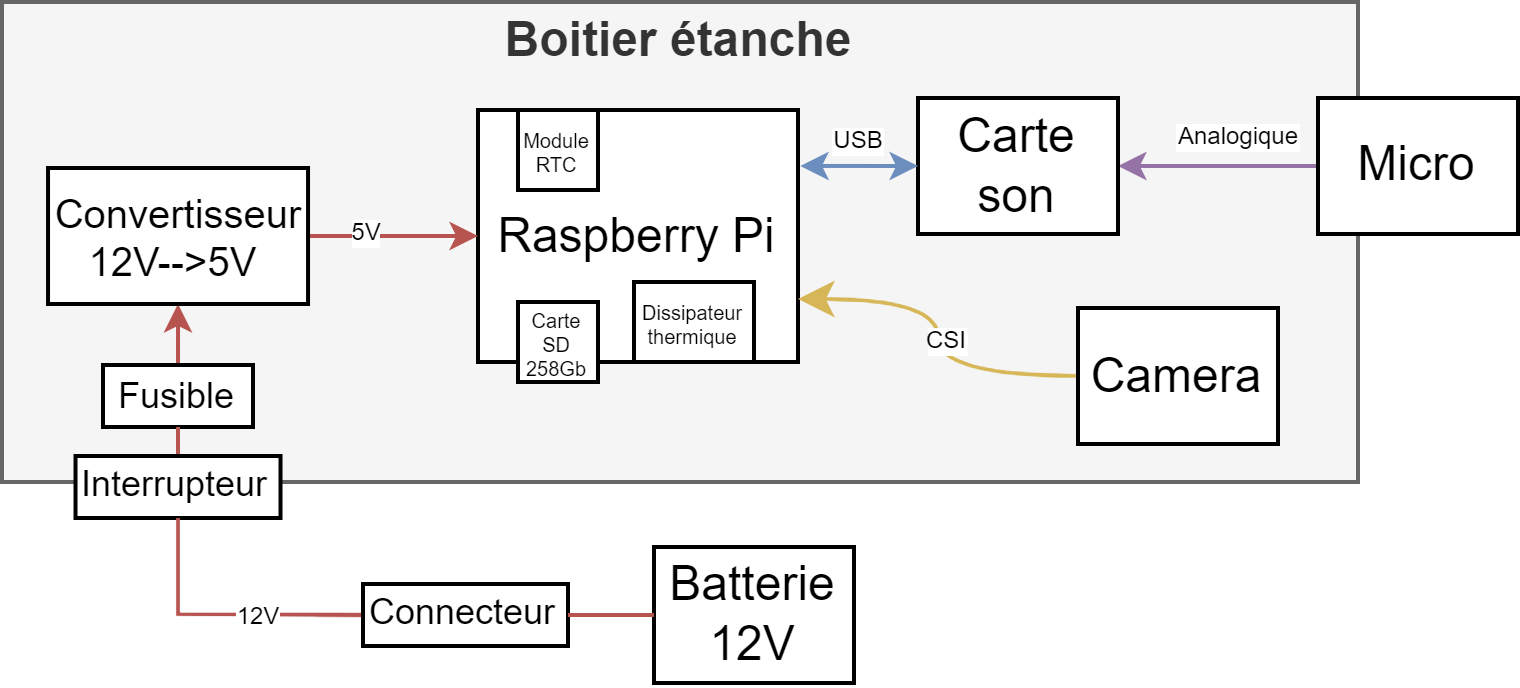

The diagram above was exported from draw.io. Its source (the exported page's mxGraphModel, read from the mxfile embedded in the PNG):
<mxGraphModel dx="630" dy="500" grid="1" gridSize="10" guides="1" tooltips="1" connect="1" arrows="1" fold="1" page="1" pageScale="1" pageWidth="827" pageHeight="1169" math="0" shadow="0">
  <root>
    <mxCell id="0" />
    <mxCell id="1" parent="0" />
    <mxCell id="2" value="Boitier étanche" style="rounded=0;whiteSpace=wrap;html=1;labelPosition=center;verticalLabelPosition=top;align=center;verticalAlign=bottom;fillColor=#f5f5f5;strokeColor=#666666;fontColor=#333333;fontStyle=1;spacingTop=8;spacingBottom=-19;" vertex="1" parent="1">
      <mxGeometry x="941" y="310" width="339" height="120" as="geometry" />
    </mxCell>
    <mxCell id="3" style="edgeStyle=orthogonalEdgeStyle;rounded=0;orthogonalLoop=1;jettySize=auto;html=1;exitX=1;exitY=0.5;exitDx=0;exitDy=0;entryX=0;entryY=0.5;entryDx=0;entryDy=0;curved=1;fillColor=#e1d5e7;strokeColor=#9673a6;endArrow=none;endFill=0;startArrow=classic;startFill=1;endSize=4;startSize=4;" edge="1" source="5" target="21" parent="1">
      <mxGeometry relative="1" as="geometry" />
    </mxCell>
    <mxCell id="4" value="Analogique" style="edgeLabel;html=1;align=center;verticalAlign=middle;resizable=0;points=[];fontSize=6;" vertex="1" connectable="0" parent="3">
      <mxGeometry x="0.5767" y="-1" relative="1" as="geometry">
        <mxPoint x="-10" y="-8" as="offset" />
      </mxGeometry>
    </mxCell>
    <mxCell id="5" value="Carte son" style="rounded=0;whiteSpace=wrap;html=1;" vertex="1" parent="1">
      <mxGeometry x="1170" y="334" width="50" height="34" as="geometry" />
    </mxCell>
    <mxCell id="6" style="rounded=0;orthogonalLoop=1;jettySize=auto;html=1;exitX=1.007;exitY=0.222;exitDx=0;exitDy=0;fillColor=#dae8fc;strokeColor=#6c8ebf;startArrow=classic;startFill=1;endSize=4;startSize=4;entryX=0;entryY=0.5;entryDx=0;entryDy=0;exitPerimeter=0;" edge="1" source="8" target="5" parent="1">
      <mxGeometry relative="1" as="geometry">
        <mxPoint x="1150" y="300" as="targetPoint" />
      </mxGeometry>
    </mxCell>
    <mxCell id="7" value="USB" style="edgeLabel;html=1;align=center;verticalAlign=middle;resizable=0;points=[];fontSize=6;" vertex="1" connectable="0" parent="6">
      <mxGeometry x="-0.5826" y="1" relative="1" as="geometry">
        <mxPoint x="8" y="-5" as="offset" />
      </mxGeometry>
    </mxCell>
    <mxCell id="8" value="Raspberry Pi" style="rounded=0;whiteSpace=wrap;html=1;" vertex="1" parent="1">
      <mxGeometry x="1060" y="337" width="80" height="63" as="geometry" />
    </mxCell>
    <mxCell id="9" style="edgeStyle=orthogonalEdgeStyle;rounded=0;orthogonalLoop=1;jettySize=auto;html=1;exitX=0;exitY=0.5;exitDx=0;exitDy=0;entryX=1;entryY=0.75;entryDx=0;entryDy=0;curved=1;fillColor=#fff2cc;strokeColor=#d6b656;" edge="1" source="11" target="8" parent="1">
      <mxGeometry relative="1" as="geometry" />
    </mxCell>
    <mxCell id="10" value="CSI" style="edgeLabel;html=1;align=center;verticalAlign=middle;resizable=0;points=[];fontSize=6;" vertex="1" connectable="0" parent="9">
      <mxGeometry x="-0.1004" y="-2" relative="1" as="geometry">
        <mxPoint y="-4" as="offset" />
      </mxGeometry>
    </mxCell>
    <mxCell id="11" value="Camera" style="rounded=0;whiteSpace=wrap;html=1;" vertex="1" parent="1">
      <mxGeometry x="1210" y="386.5" width="50" height="34" as="geometry" />
    </mxCell>
    <mxCell id="12" style="rounded=0;orthogonalLoop=1;jettySize=auto;html=1;exitX=0.5;exitY=0;exitDx=0;exitDy=0;entryX=0.5;entryY=1;entryDx=0;entryDy=0;fontSize=6;startArrow=none;startFill=0;endArrow=classic;endFill=1;startSize=4;endSize=4;strokeWidth=1;fillColor=#f8cecc;strokeColor=#b85450;" edge="1" source="19" target="16" parent="1">
      <mxGeometry relative="1" as="geometry" />
    </mxCell>
    <mxCell id="13" value="Batterie 12V" style="rounded=0;whiteSpace=wrap;html=1;" vertex="1" parent="1">
      <mxGeometry x="1104" y="446.25" width="50" height="34" as="geometry" />
    </mxCell>
    <mxCell id="14" style="edgeStyle=none;rounded=0;orthogonalLoop=1;jettySize=auto;html=1;exitX=1;exitY=0.5;exitDx=0;exitDy=0;entryX=0;entryY=0.5;entryDx=0;entryDy=0;fontSize=6;startArrow=none;startFill=0;endArrow=classic;endFill=1;startSize=4;endSize=4;strokeWidth=1;fillColor=#f8cecc;strokeColor=#b85450;" edge="1" source="16" target="8" parent="1">
      <mxGeometry relative="1" as="geometry" />
    </mxCell>
    <mxCell id="15" value="5V" style="edgeLabel;html=1;align=center;verticalAlign=middle;resizable=0;points=[];fontSize=6;" vertex="1" connectable="0" parent="14">
      <mxGeometry x="-0.3577" y="1" relative="1" as="geometry">
        <mxPoint as="offset" />
      </mxGeometry>
    </mxCell>
    <mxCell id="16" value="Convertisseur 12V--&amp;gt;5V&amp;nbsp;" style="rounded=0;whiteSpace=wrap;html=1;fontSize=10;" vertex="1" parent="1">
      <mxGeometry x="952.51" y="351.5" width="65" height="34" as="geometry" />
    </mxCell>
    <mxCell id="17" value="Carte SD 258Gb" style="rounded=0;whiteSpace=wrap;html=1;fontSize=5;" vertex="1" parent="1">
      <mxGeometry x="1070" y="385" width="20" height="20" as="geometry" />
    </mxCell>
    <mxCell id="18" value="Dissipateur thermique" style="rounded=0;whiteSpace=wrap;html=1;fontSize=5;" vertex="1" parent="1">
      <mxGeometry x="1099" y="380" width="30" height="20" as="geometry" />
    </mxCell>
    <mxCell id="19" value="Fusible" style="rounded=0;whiteSpace=wrap;html=1;fontSize=9;" vertex="1" parent="1">
      <mxGeometry x="966.25" y="400.75" width="37.5" height="15.5" as="geometry" />
    </mxCell>
    <mxCell id="20" value="" style="rounded=0;orthogonalLoop=1;jettySize=auto;html=1;exitX=0.5;exitY=0;exitDx=0;exitDy=0;fontSize=6;startArrow=none;startFill=0;endArrow=none;endFill=1;startSize=4;endSize=4;strokeWidth=1;fillColor=#f8cecc;strokeColor=#b85450;entryX=0.5;entryY=1;entryDx=0;entryDy=0;" edge="1" source="23" target="19" parent="1">
      <mxGeometry relative="1" as="geometry">
        <mxPoint x="985" y="448" as="sourcePoint" />
        <mxPoint x="980" y="410" as="targetPoint" />
      </mxGeometry>
    </mxCell>
    <mxCell id="21" value="Micro" style="rounded=0;whiteSpace=wrap;html=1;" vertex="1" parent="1">
      <mxGeometry x="1270" y="334" width="50" height="34" as="geometry" />
    </mxCell>
    <mxCell id="22" value="Module RTC" style="rounded=0;whiteSpace=wrap;html=1;fontSize=5;" vertex="1" parent="1">
      <mxGeometry x="1070" y="337" width="20" height="20" as="geometry" />
    </mxCell>
    <mxCell id="23" value="Interrupteur" style="rounded=0;whiteSpace=wrap;html=1;fontSize=9;" vertex="1" parent="1">
      <mxGeometry x="959.38" y="423.5" width="51.25" height="15.5" as="geometry" />
    </mxCell>
    <mxCell id="24" value="" style="rounded=0;orthogonalLoop=1;jettySize=auto;html=1;exitX=0;exitY=0.5;exitDx=0;exitDy=0;fontSize=6;startArrow=none;startFill=0;endArrow=none;endFill=1;startSize=4;endSize=4;strokeWidth=1;fillColor=#f8cecc;strokeColor=#b85450;entryX=0.5;entryY=1;entryDx=0;entryDy=0;" edge="1" source="25" target="23" parent="1">
      <mxGeometry relative="1" as="geometry">
        <mxPoint x="985" y="448" as="sourcePoint" />
        <mxPoint x="985" y="415.5000000000001" as="targetPoint" />
        <Array as="points">
          <mxPoint x="985" y="463" />
        </Array>
      </mxGeometry>
    </mxCell>
    <mxCell id="25" value="Connecteur" style="rounded=0;whiteSpace=wrap;html=1;fontSize=9;" vertex="1" parent="1">
      <mxGeometry x="1031.25" y="455.5" width="51.25" height="15.5" as="geometry" />
    </mxCell>
    <mxCell id="26" value="" style="rounded=0;orthogonalLoop=1;jettySize=auto;html=1;exitX=0;exitY=0.5;exitDx=0;exitDy=0;fontSize=6;startArrow=none;startFill=0;endArrow=none;endFill=1;startSize=4;endSize=4;strokeWidth=1;fillColor=#f8cecc;strokeColor=#b85450;entryX=1;entryY=0.5;entryDx=0;entryDy=0;" edge="1" source="13" target="25" parent="1">
      <mxGeometry relative="1" as="geometry">
        <mxPoint x="985" y="489" as="sourcePoint" />
        <mxPoint x="985" y="439" as="targetPoint" />
      </mxGeometry>
    </mxCell>
    <mxCell id="27" value="12V" style="edgeLabel;html=1;align=center;verticalAlign=middle;resizable=0;points=[];fontSize=6;" vertex="1" connectable="0" parent="26">
      <mxGeometry x="-0.4667" y="1" relative="1" as="geometry">
        <mxPoint x="-94" y="-1" as="offset" />
      </mxGeometry>
    </mxCell>
  </root>
</mxGraphModel>